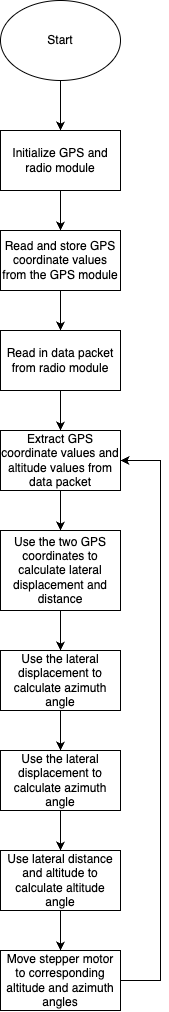

The diagram above was exported from draw.io. Its source (the exported page's mxGraphModel, read from the mxfile embedded in the PNG):
<mxGraphModel dx="2120" dy="1422" grid="1" gridSize="10" guides="1" tooltips="1" connect="1" arrows="1" fold="1" page="1" pageScale="1" pageWidth="850" pageHeight="1100" math="0" shadow="0">
  <root>
    <mxCell id="0" />
    <mxCell id="1" parent="0" />
    <mxCell id="y-2wJEQBGRHS68_mODyE-1" value="Start" style="ellipse;whiteSpace=wrap;html=1;" vertex="1" parent="1">
      <mxGeometry x="370" y="110" width="120" height="80" as="geometry" />
    </mxCell>
    <mxCell id="y-2wJEQBGRHS68_mODyE-2" value="" style="endArrow=classic;html=1;rounded=0;exitX=0.5;exitY=1;exitDx=0;exitDy=0;" edge="1" parent="1" source="y-2wJEQBGRHS68_mODyE-1">
      <mxGeometry width="50" height="50" relative="1" as="geometry">
        <mxPoint x="420" y="330" as="sourcePoint" />
        <mxPoint x="430" y="240" as="targetPoint" />
      </mxGeometry>
    </mxCell>
    <mxCell id="y-2wJEQBGRHS68_mODyE-12" style="edgeStyle=orthogonalEdgeStyle;rounded=0;orthogonalLoop=1;jettySize=auto;html=1;exitX=0.5;exitY=1;exitDx=0;exitDy=0;" edge="1" parent="1" source="y-2wJEQBGRHS68_mODyE-3">
      <mxGeometry relative="1" as="geometry">
        <mxPoint x="430" y="340" as="targetPoint" />
      </mxGeometry>
    </mxCell>
    <mxCell id="y-2wJEQBGRHS68_mODyE-3" value="Initialize GPS and radio module" style="rounded=0;whiteSpace=wrap;html=1;" vertex="1" parent="1">
      <mxGeometry x="370" y="240" width="120" height="60" as="geometry" />
    </mxCell>
    <mxCell id="y-2wJEQBGRHS68_mODyE-8" value="" style="edgeStyle=orthogonalEdgeStyle;rounded=0;orthogonalLoop=1;jettySize=auto;html=1;" edge="1" parent="1" source="y-2wJEQBGRHS68_mODyE-4" target="y-2wJEQBGRHS68_mODyE-5">
      <mxGeometry relative="1" as="geometry" />
    </mxCell>
    <mxCell id="y-2wJEQBGRHS68_mODyE-4" value="Read in data packet from radio module" style="rounded=0;whiteSpace=wrap;html=1;" vertex="1" parent="1">
      <mxGeometry x="370" y="440" width="120" height="60" as="geometry" />
    </mxCell>
    <mxCell id="y-2wJEQBGRHS68_mODyE-9" value="" style="edgeStyle=orthogonalEdgeStyle;rounded=0;orthogonalLoop=1;jettySize=auto;html=1;" edge="1" parent="1" source="y-2wJEQBGRHS68_mODyE-5" target="y-2wJEQBGRHS68_mODyE-6">
      <mxGeometry relative="1" as="geometry" />
    </mxCell>
    <mxCell id="y-2wJEQBGRHS68_mODyE-5" value="Extract GPS coordinate values and altitude values from data packet" style="rounded=0;whiteSpace=wrap;html=1;" vertex="1" parent="1">
      <mxGeometry x="370" y="540" width="120" height="60" as="geometry" />
    </mxCell>
    <mxCell id="y-2wJEQBGRHS68_mODyE-11" style="edgeStyle=orthogonalEdgeStyle;rounded=0;orthogonalLoop=1;jettySize=auto;html=1;exitX=0.5;exitY=1;exitDx=0;exitDy=0;entryX=0.5;entryY=0;entryDx=0;entryDy=0;" edge="1" parent="1" source="y-2wJEQBGRHS68_mODyE-6" target="y-2wJEQBGRHS68_mODyE-10">
      <mxGeometry relative="1" as="geometry" />
    </mxCell>
    <mxCell id="y-2wJEQBGRHS68_mODyE-6" value="Use the two GPS coordinates to calculate lateral displacement and distance" style="rounded=0;whiteSpace=wrap;html=1;" vertex="1" parent="1">
      <mxGeometry x="370" y="640" width="120" height="80" as="geometry" />
    </mxCell>
    <mxCell id="y-2wJEQBGRHS68_mODyE-16" style="edgeStyle=orthogonalEdgeStyle;rounded=0;orthogonalLoop=1;jettySize=auto;html=1;entryX=0.5;entryY=0;entryDx=0;entryDy=0;" edge="1" parent="1" source="y-2wJEQBGRHS68_mODyE-10" target="y-2wJEQBGRHS68_mODyE-15">
      <mxGeometry relative="1" as="geometry" />
    </mxCell>
    <mxCell id="y-2wJEQBGRHS68_mODyE-10" value="Use the lateral displacement to calculate azimuth angle" style="rounded=0;whiteSpace=wrap;html=1;" vertex="1" parent="1">
      <mxGeometry x="370" y="760" width="120" height="60" as="geometry" />
    </mxCell>
    <mxCell id="y-2wJEQBGRHS68_mODyE-14" style="edgeStyle=orthogonalEdgeStyle;rounded=0;orthogonalLoop=1;jettySize=auto;html=1;exitX=0.5;exitY=1;exitDx=0;exitDy=0;" edge="1" parent="1" source="y-2wJEQBGRHS68_mODyE-13">
      <mxGeometry relative="1" as="geometry">
        <mxPoint x="430" y="440" as="targetPoint" />
      </mxGeometry>
    </mxCell>
    <mxCell id="y-2wJEQBGRHS68_mODyE-13" value="Read and store GPS coordinate values from the GPS module" style="rounded=0;whiteSpace=wrap;html=1;" vertex="1" parent="1">
      <mxGeometry x="370" y="340" width="120" height="60" as="geometry" />
    </mxCell>
    <mxCell id="y-2wJEQBGRHS68_mODyE-18" style="edgeStyle=orthogonalEdgeStyle;rounded=0;orthogonalLoop=1;jettySize=auto;html=1;exitX=0.5;exitY=1;exitDx=0;exitDy=0;entryX=0.5;entryY=0;entryDx=0;entryDy=0;" edge="1" parent="1" source="y-2wJEQBGRHS68_mODyE-15" target="y-2wJEQBGRHS68_mODyE-17">
      <mxGeometry relative="1" as="geometry" />
    </mxCell>
    <mxCell id="y-2wJEQBGRHS68_mODyE-15" value="Use the lateral displacement to calculate azimuth angle" style="rounded=0;whiteSpace=wrap;html=1;" vertex="1" parent="1">
      <mxGeometry x="370" y="860" width="120" height="60" as="geometry" />
    </mxCell>
    <mxCell id="y-2wJEQBGRHS68_mODyE-20" style="edgeStyle=orthogonalEdgeStyle;rounded=0;orthogonalLoop=1;jettySize=auto;html=1;exitX=0.5;exitY=1;exitDx=0;exitDy=0;entryX=0.5;entryY=0;entryDx=0;entryDy=0;" edge="1" parent="1" source="y-2wJEQBGRHS68_mODyE-17" target="y-2wJEQBGRHS68_mODyE-19">
      <mxGeometry relative="1" as="geometry" />
    </mxCell>
    <mxCell id="y-2wJEQBGRHS68_mODyE-17" value="Use lateral distance and altitude to calculate altitude angle" style="rounded=0;whiteSpace=wrap;html=1;" vertex="1" parent="1">
      <mxGeometry x="370" y="960" width="120" height="60" as="geometry" />
    </mxCell>
    <mxCell id="y-2wJEQBGRHS68_mODyE-21" style="edgeStyle=orthogonalEdgeStyle;rounded=0;orthogonalLoop=1;jettySize=auto;html=1;exitX=1;exitY=0.5;exitDx=0;exitDy=0;entryX=1;entryY=0.5;entryDx=0;entryDy=0;" edge="1" parent="1" source="y-2wJEQBGRHS68_mODyE-19" target="y-2wJEQBGRHS68_mODyE-5">
      <mxGeometry relative="1" as="geometry">
        <Array as="points">
          <mxPoint x="530" y="1090" />
          <mxPoint x="530" y="570" />
        </Array>
      </mxGeometry>
    </mxCell>
    <mxCell id="y-2wJEQBGRHS68_mODyE-19" value="Move stepper motor to corresponding altitude and azimuth angles" style="rounded=0;whiteSpace=wrap;html=1;" vertex="1" parent="1">
      <mxGeometry x="370" y="1060" width="120" height="60" as="geometry" />
    </mxCell>
  </root>
</mxGraphModel>